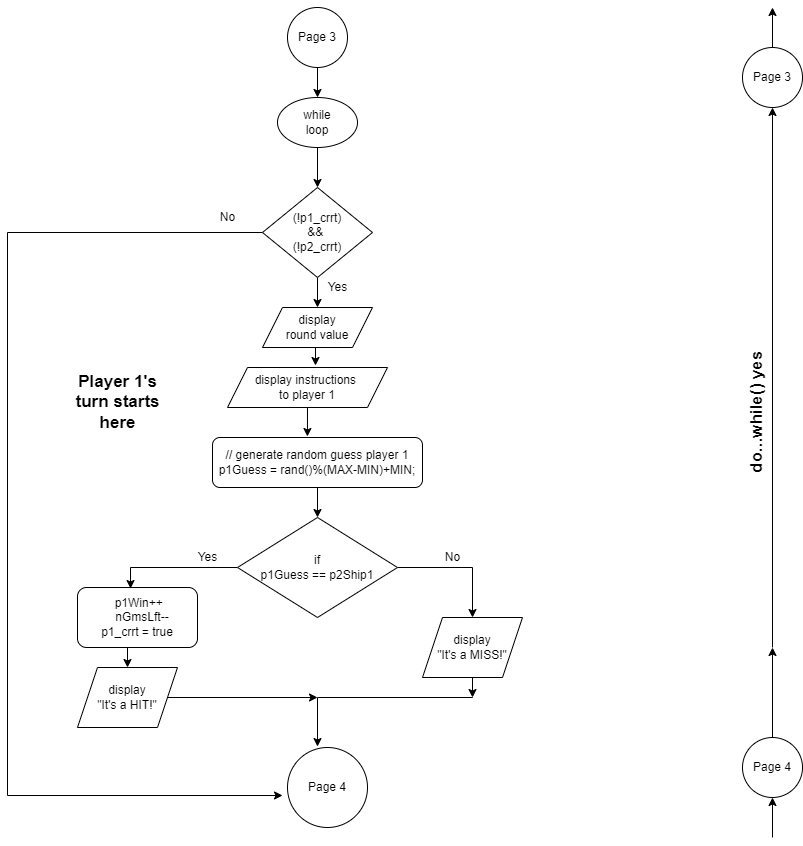

The diagram above was exported from draw.io. Its source (the exported page's mxGraphModel, read from the mxfile embedded in the PNG):
<mxGraphModel dx="521" dy="780" grid="1" gridSize="10" guides="1" tooltips="1" connect="1" arrows="1" fold="1" page="1" pageScale="1" pageWidth="1100" pageHeight="850" math="0" shadow="0">
  <root>
    <mxCell id="0" />
    <mxCell id="1" parent="0" />
    <mxCell id="pIBGSdwyWBSCK6NBGEfX-1" style="edgeStyle=orthogonalEdgeStyle;rounded=0;orthogonalLoop=1;jettySize=auto;html=1;exitX=0.5;exitY=1;exitDx=0;exitDy=0;entryX=0.5;entryY=0;entryDx=0;entryDy=0;" edge="1" parent="1" source="Rm8n4MlLdaGgHmKCIfbw-1" target="Rm8n4MlLdaGgHmKCIfbw-2">
      <mxGeometry relative="1" as="geometry" />
    </mxCell>
    <mxCell id="Rm8n4MlLdaGgHmKCIfbw-1" value="&lt;span&gt;Page 3&lt;/span&gt;" style="ellipse;whiteSpace=wrap;html=1;aspect=fixed;" vertex="1" parent="1">
      <mxGeometry x="510" y="10" width="60" height="60" as="geometry" />
    </mxCell>
    <mxCell id="pIBGSdwyWBSCK6NBGEfX-2" style="edgeStyle=orthogonalEdgeStyle;rounded=0;orthogonalLoop=1;jettySize=auto;html=1;exitX=0.5;exitY=1;exitDx=0;exitDy=0;entryX=0.5;entryY=0;entryDx=0;entryDy=0;" edge="1" parent="1" source="Rm8n4MlLdaGgHmKCIfbw-2" target="Rm8n4MlLdaGgHmKCIfbw-4">
      <mxGeometry relative="1" as="geometry" />
    </mxCell>
    <mxCell id="Rm8n4MlLdaGgHmKCIfbw-2" value="while&lt;br&gt;loop" style="ellipse;whiteSpace=wrap;html=1;" vertex="1" parent="1">
      <mxGeometry x="500" y="100" width="80" height="50" as="geometry" />
    </mxCell>
    <mxCell id="pIBGSdwyWBSCK6NBGEfX-3" style="edgeStyle=orthogonalEdgeStyle;rounded=0;orthogonalLoop=1;jettySize=auto;html=1;exitX=0.5;exitY=1;exitDx=0;exitDy=0;entryX=0.5;entryY=0;entryDx=0;entryDy=0;" edge="1" parent="1" source="Rm8n4MlLdaGgHmKCIfbw-4" target="Rm8n4MlLdaGgHmKCIfbw-5">
      <mxGeometry relative="1" as="geometry" />
    </mxCell>
    <mxCell id="pIBGSdwyWBSCK6NBGEfX-7" style="edgeStyle=orthogonalEdgeStyle;rounded=0;orthogonalLoop=1;jettySize=auto;html=1;entryX=-0.062;entryY=0.6;entryDx=0;entryDy=0;entryPerimeter=0;" edge="1" parent="1" source="Rm8n4MlLdaGgHmKCIfbw-4" target="Rm8n4MlLdaGgHmKCIfbw-11">
      <mxGeometry relative="1" as="geometry">
        <Array as="points">
          <mxPoint x="230" y="235" />
          <mxPoint x="230" y="798" />
        </Array>
      </mxGeometry>
    </mxCell>
    <mxCell id="Rm8n4MlLdaGgHmKCIfbw-4" value="(!p1_crrt)&lt;br&gt;&amp;amp;&amp;amp; &lt;br&gt;(!p2_crrt)" style="rhombus;whiteSpace=wrap;html=1;" vertex="1" parent="1">
      <mxGeometry x="485" y="190" width="110" height="90" as="geometry" />
    </mxCell>
    <mxCell id="pIBGSdwyWBSCK6NBGEfX-4" style="edgeStyle=orthogonalEdgeStyle;rounded=0;orthogonalLoop=1;jettySize=auto;html=1;exitX=0.5;exitY=1;exitDx=0;exitDy=0;entryX=0.55;entryY=-0.05;entryDx=0;entryDy=0;entryPerimeter=0;" edge="1" parent="1" source="Rm8n4MlLdaGgHmKCIfbw-5" target="Rm8n4MlLdaGgHmKCIfbw-6">
      <mxGeometry relative="1" as="geometry" />
    </mxCell>
    <mxCell id="Rm8n4MlLdaGgHmKCIfbw-5" value="display&lt;br&gt;&amp;nbsp;round value&amp;nbsp;" style="shape=parallelogram;perimeter=parallelogramPerimeter;whiteSpace=wrap;html=1;fixedSize=1;" vertex="1" parent="1">
      <mxGeometry x="485" y="310" width="110" height="40" as="geometry" />
    </mxCell>
    <mxCell id="pIBGSdwyWBSCK6NBGEfX-5" style="edgeStyle=orthogonalEdgeStyle;rounded=0;orthogonalLoop=1;jettySize=auto;html=1;exitX=0.5;exitY=1;exitDx=0;exitDy=0;entryX=0.452;entryY=-0.02;entryDx=0;entryDy=0;entryPerimeter=0;" edge="1" parent="1" source="Rm8n4MlLdaGgHmKCIfbw-6" target="Rm8n4MlLdaGgHmKCIfbw-7">
      <mxGeometry relative="1" as="geometry" />
    </mxCell>
    <mxCell id="Rm8n4MlLdaGgHmKCIfbw-6" value="display instructions &lt;br&gt;to player 1" style="shape=parallelogram;perimeter=parallelogramPerimeter;whiteSpace=wrap;html=1;fixedSize=1;" vertex="1" parent="1">
      <mxGeometry x="450" y="370" width="160" height="40" as="geometry" />
    </mxCell>
    <mxCell id="pIBGSdwyWBSCK6NBGEfX-6" style="edgeStyle=orthogonalEdgeStyle;rounded=0;orthogonalLoop=1;jettySize=auto;html=1;exitX=0.5;exitY=1;exitDx=0;exitDy=0;entryX=0.5;entryY=0;entryDx=0;entryDy=0;" edge="1" parent="1" source="Rm8n4MlLdaGgHmKCIfbw-7" target="Rm8n4MlLdaGgHmKCIfbw-8">
      <mxGeometry relative="1" as="geometry" />
    </mxCell>
    <mxCell id="Rm8n4MlLdaGgHmKCIfbw-7" value="&lt;div&gt;// generate random guess player 1&lt;/div&gt;&lt;div&gt;&lt;span&gt;p1Guess = rand()%(MAX-MIN)+MIN;&lt;/span&gt;&lt;/div&gt;" style="rounded=1;whiteSpace=wrap;html=1;" vertex="1" parent="1">
      <mxGeometry x="435" y="440" width="210" height="50" as="geometry" />
    </mxCell>
    <mxCell id="pIBGSdwyWBSCK6NBGEfX-8" style="edgeStyle=orthogonalEdgeStyle;rounded=0;orthogonalLoop=1;jettySize=auto;html=1;exitX=0;exitY=0.5;exitDx=0;exitDy=0;entryX=0.442;entryY=0.017;entryDx=0;entryDy=0;entryPerimeter=0;" edge="1" parent="1" source="Rm8n4MlLdaGgHmKCIfbw-8" target="Rm8n4MlLdaGgHmKCIfbw-9">
      <mxGeometry relative="1" as="geometry" />
    </mxCell>
    <mxCell id="pIBGSdwyWBSCK6NBGEfX-9" style="edgeStyle=orthogonalEdgeStyle;rounded=0;orthogonalLoop=1;jettySize=auto;html=1;exitX=1;exitY=0.5;exitDx=0;exitDy=0;entryX=0.5;entryY=0;entryDx=0;entryDy=0;" edge="1" parent="1" source="Rm8n4MlLdaGgHmKCIfbw-8" target="Rm8n4MlLdaGgHmKCIfbw-10">
      <mxGeometry relative="1" as="geometry" />
    </mxCell>
    <mxCell id="Rm8n4MlLdaGgHmKCIfbw-8" value="if&lt;br&gt;p1Guess == p2Ship1" style="rhombus;whiteSpace=wrap;html=1;" vertex="1" parent="1">
      <mxGeometry x="460" y="520" width="160" height="100" as="geometry" />
    </mxCell>
    <mxCell id="z75y7mtplYktZLIQnz4q-2" style="edgeStyle=orthogonalEdgeStyle;rounded=0;orthogonalLoop=1;jettySize=auto;html=1;exitX=0.5;exitY=1;exitDx=0;exitDy=0;entryX=0.5;entryY=0;entryDx=0;entryDy=0;" edge="1" parent="1" source="Rm8n4MlLdaGgHmKCIfbw-9" target="z75y7mtplYktZLIQnz4q-1">
      <mxGeometry relative="1" as="geometry" />
    </mxCell>
    <mxCell id="Rm8n4MlLdaGgHmKCIfbw-9" value="&lt;div&gt;&amp;nbsp;p1Win++&lt;/div&gt;&lt;div&gt;&amp;nbsp; &amp;nbsp;nGmsLft--&lt;/div&gt;&lt;div&gt;p1_crrt = true&lt;br&gt;&lt;/div&gt;" style="rounded=1;whiteSpace=wrap;html=1;" vertex="1" parent="1">
      <mxGeometry x="300" y="590" width="120" height="60" as="geometry" />
    </mxCell>
    <mxCell id="pIBGSdwyWBSCK6NBGEfX-10" style="edgeStyle=orthogonalEdgeStyle;rounded=0;orthogonalLoop=1;jettySize=auto;html=1;entryX=0.375;entryY=-0.012;entryDx=0;entryDy=0;entryPerimeter=0;" edge="1" parent="1" target="Rm8n4MlLdaGgHmKCIfbw-11">
      <mxGeometry relative="1" as="geometry">
        <mxPoint x="540" y="720" as="targetPoint" />
        <mxPoint x="690" y="700" as="sourcePoint" />
        <Array as="points">
          <mxPoint x="695" y="700" />
          <mxPoint x="540" y="700" />
        </Array>
      </mxGeometry>
    </mxCell>
    <mxCell id="z75y7mtplYktZLIQnz4q-6" style="edgeStyle=orthogonalEdgeStyle;rounded=0;orthogonalLoop=1;jettySize=auto;html=1;exitX=0.5;exitY=1;exitDx=0;exitDy=0;" edge="1" parent="1" source="Rm8n4MlLdaGgHmKCIfbw-10">
      <mxGeometry relative="1" as="geometry">
        <mxPoint x="695" y="700" as="targetPoint" />
      </mxGeometry>
    </mxCell>
    <mxCell id="Rm8n4MlLdaGgHmKCIfbw-10" value="display&lt;br&gt;&quot;It's a MISS!&quot;" style="shape=parallelogram;perimeter=parallelogramPerimeter;whiteSpace=wrap;html=1;fixedSize=1;" vertex="1" parent="1">
      <mxGeometry x="645" y="620" width="100" height="60" as="geometry" />
    </mxCell>
    <mxCell id="Rm8n4MlLdaGgHmKCIfbw-11" value="Page 4" style="ellipse;whiteSpace=wrap;html=1;aspect=fixed;" vertex="1" parent="1">
      <mxGeometry x="510" y="750" width="80" height="80" as="geometry" />
    </mxCell>
    <mxCell id="pIBGSdwyWBSCK6NBGEfX-12" value="Yes" style="text;html=1;resizable=0;autosize=1;align=center;verticalAlign=middle;points=[];fillColor=none;strokeColor=none;rounded=0;" vertex="1" parent="1">
      <mxGeometry x="410" y="550" width="40" height="20" as="geometry" />
    </mxCell>
    <mxCell id="pIBGSdwyWBSCK6NBGEfX-13" value="Yes" style="text;html=1;resizable=0;autosize=1;align=center;verticalAlign=middle;points=[];fillColor=none;strokeColor=none;rounded=0;" vertex="1" parent="1">
      <mxGeometry x="540" y="280" width="40" height="20" as="geometry" />
    </mxCell>
    <mxCell id="pIBGSdwyWBSCK6NBGEfX-15" value="No" style="text;html=1;resizable=0;autosize=1;align=center;verticalAlign=middle;points=[];fillColor=none;strokeColor=none;rounded=0;" vertex="1" parent="1">
      <mxGeometry x="435" y="210" width="30" height="20" as="geometry" />
    </mxCell>
    <mxCell id="pIBGSdwyWBSCK6NBGEfX-16" value="No" style="text;html=1;resizable=0;autosize=1;align=center;verticalAlign=middle;points=[];fillColor=none;strokeColor=none;rounded=0;" vertex="1" parent="1">
      <mxGeometry x="660" y="550" width="30" height="20" as="geometry" />
    </mxCell>
    <mxCell id="z75y7mtplYktZLIQnz4q-5" style="edgeStyle=orthogonalEdgeStyle;rounded=0;orthogonalLoop=1;jettySize=auto;html=1;exitX=1;exitY=0.5;exitDx=0;exitDy=0;" edge="1" parent="1" source="z75y7mtplYktZLIQnz4q-1">
      <mxGeometry relative="1" as="geometry">
        <mxPoint x="540" y="700" as="targetPoint" />
      </mxGeometry>
    </mxCell>
    <mxCell id="z75y7mtplYktZLIQnz4q-1" value="display&lt;br&gt;&quot;It's a HIT!&quot;" style="shape=parallelogram;perimeter=parallelogramPerimeter;whiteSpace=wrap;html=1;fixedSize=1;" vertex="1" parent="1">
      <mxGeometry x="300" y="670" width="100" height="60" as="geometry" />
    </mxCell>
    <mxCell id="-r9PFGdf8M0W8461qpTL-1" value="&lt;b&gt;Player 1's&lt;br&gt;turn starts&lt;br&gt;here&lt;br&gt;&lt;/b&gt;" style="text;html=1;resizable=0;autosize=1;align=center;verticalAlign=middle;points=[];fillColor=none;strokeColor=none;rounded=0;fontSize=17;" vertex="1" parent="1">
      <mxGeometry x="290" y="370" width="100" height="70" as="geometry" />
    </mxCell>
    <mxCell id="DhqnX8nauZ_DVv7Qu2s0-1" style="edgeStyle=orthogonalEdgeStyle;rounded=0;orthogonalLoop=1;jettySize=auto;html=1;exitX=0.5;exitY=0;exitDx=0;exitDy=0;fontSize=17;" edge="1" parent="1" source="DhqnX8nauZ_DVv7Qu2s0-2">
      <mxGeometry relative="1" as="geometry">
        <mxPoint x="995" y="10" as="targetPoint" />
      </mxGeometry>
    </mxCell>
    <mxCell id="DhqnX8nauZ_DVv7Qu2s0-2" value="Page 3&lt;br&gt;" style="ellipse;whiteSpace=wrap;html=1;aspect=fixed;" vertex="1" parent="1">
      <mxGeometry x="965" y="50" width="60" height="60" as="geometry" />
    </mxCell>
    <mxCell id="DhqnX8nauZ_DVv7Qu2s0-3" style="edgeStyle=orthogonalEdgeStyle;rounded=0;orthogonalLoop=1;jettySize=auto;html=1;entryX=0.5;entryY=1;entryDx=0;entryDy=0;fontSize=12;" edge="1" parent="1" target="DhqnX8nauZ_DVv7Qu2s0-2">
      <mxGeometry relative="1" as="geometry">
        <mxPoint x="995" y="650" as="sourcePoint" />
      </mxGeometry>
    </mxCell>
    <mxCell id="DhqnX8nauZ_DVv7Qu2s0-4" style="edgeStyle=orthogonalEdgeStyle;rounded=0;orthogonalLoop=1;jettySize=auto;html=1;exitX=0.5;exitY=0;exitDx=0;exitDy=0;fontSize=17;" edge="1" parent="1" source="DhqnX8nauZ_DVv7Qu2s0-5">
      <mxGeometry relative="1" as="geometry">
        <mxPoint x="995" y="650" as="targetPoint" />
      </mxGeometry>
    </mxCell>
    <mxCell id="DhqnX8nauZ_DVv7Qu2s0-5" value="Page 4" style="ellipse;whiteSpace=wrap;html=1;aspect=fixed;" vertex="1" parent="1">
      <mxGeometry x="965" y="740" width="60" height="60" as="geometry" />
    </mxCell>
    <mxCell id="DhqnX8nauZ_DVv7Qu2s0-6" value="do...while() yes" style="text;html=1;resizable=0;autosize=1;align=center;verticalAlign=middle;points=[];fillColor=none;strokeColor=none;rounded=0;fontSize=17;rotation=270;fontStyle=1" vertex="1" parent="1">
      <mxGeometry x="910" y="400" width="140" height="30" as="geometry" />
    </mxCell>
    <mxCell id="DhqnX8nauZ_DVv7Qu2s0-7" value="" style="endArrow=classic;html=1;rounded=0;fontSize=17;entryX=0.5;entryY=1;entryDx=0;entryDy=0;" edge="1" parent="1" target="DhqnX8nauZ_DVv7Qu2s0-5">
      <mxGeometry width="50" height="50" relative="1" as="geometry">
        <mxPoint x="995" y="840" as="sourcePoint" />
        <mxPoint x="1040" y="800" as="targetPoint" />
      </mxGeometry>
    </mxCell>
  </root>
</mxGraphModel>